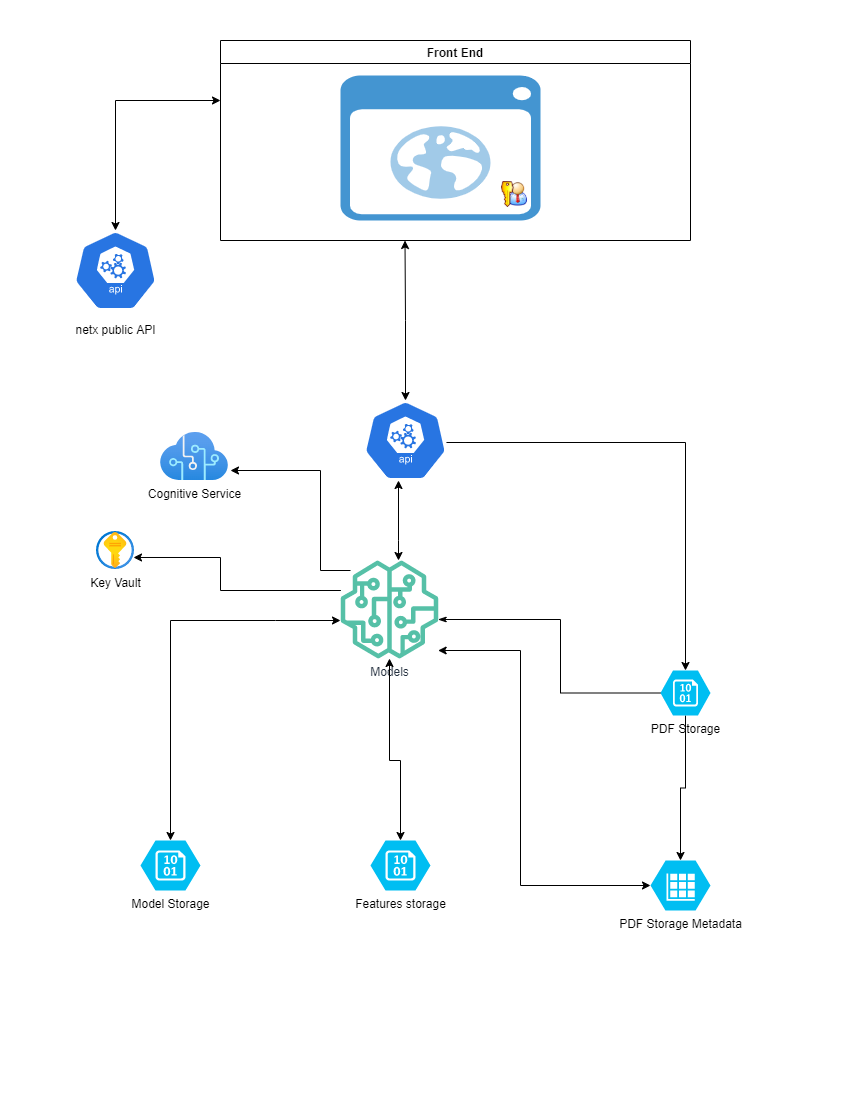

The diagram above was exported from draw.io. Its source (the exported page's mxGraphModel, read from the mxfile embedded in the PNG):
<mxGraphModel dx="1422" dy="794" grid="1" gridSize="10" guides="1" tooltips="1" connect="1" arrows="1" fold="1" page="1" pageScale="1" pageWidth="850" pageHeight="1100" math="0" shadow="0">
  <root>
    <mxCell id="0" />
    <mxCell id="1" parent="0" />
    <mxCell id="Jy25q0t5v_SGGCMSpavC-18" style="edgeStyle=orthogonalEdgeStyle;rounded=0;orthogonalLoop=1;jettySize=auto;html=1;entryX=0.5;entryY=0;entryDx=0;entryDy=0;entryPerimeter=0;exitX=0.815;exitY=0.525;exitDx=0;exitDy=0;exitPerimeter=0;" edge="1" parent="1" source="Jy25q0t5v_SGGCMSpavC-12" target="Jy25q0t5v_SGGCMSpavC-15">
      <mxGeometry relative="1" as="geometry" />
    </mxCell>
    <mxCell id="Jy25q0t5v_SGGCMSpavC-12" value="" style="sketch=0;html=1;dashed=0;whitespace=wrap;fillColor=#2875E2;strokeColor=#ffffff;points=[[0.005,0.63,0],[0.1,0.2,0],[0.9,0.2,0],[0.5,0,0],[0.995,0.63,0],[0.72,0.99,0],[0.5,1,0],[0.28,0.99,0]];shape=mxgraph.kubernetes.icon;prIcon=api" vertex="1" parent="1">
      <mxGeometry x="340" y="400" width="130" height="80" as="geometry" />
    </mxCell>
    <mxCell id="Jy25q0t5v_SGGCMSpavC-20" style="edgeStyle=orthogonalEdgeStyle;rounded=0;orthogonalLoop=1;jettySize=auto;html=1;" edge="1" parent="1" source="Jy25q0t5v_SGGCMSpavC-15" target="Jy25q0t5v_SGGCMSpavC-17">
      <mxGeometry relative="1" as="geometry" />
    </mxCell>
    <mxCell id="Jy25q0t5v_SGGCMSpavC-63" style="edgeStyle=orthogonalEdgeStyle;rounded=0;orthogonalLoop=1;jettySize=auto;html=1;endArrow=classicThin;endFill=1;strokeColor=default;verticalAlign=bottom;" edge="1" parent="1" source="Jy25q0t5v_SGGCMSpavC-15" target="Jy25q0t5v_SGGCMSpavC-19">
      <mxGeometry relative="1" as="geometry">
        <Array as="points">
          <mxPoint x="560" y="693" />
          <mxPoint x="560" y="619" />
        </Array>
      </mxGeometry>
    </mxCell>
    <mxCell id="Jy25q0t5v_SGGCMSpavC-15" value="PDF Storage" style="verticalLabelPosition=bottom;html=1;verticalAlign=top;align=center;strokeColor=none;fillColor=#00BEF2;shape=mxgraph.azure.storage_blob;" vertex="1" parent="1">
      <mxGeometry x="660" y="670" width="50" height="45" as="geometry" />
    </mxCell>
    <mxCell id="Jy25q0t5v_SGGCMSpavC-17" value="PDF Storage Metadata" style="verticalLabelPosition=bottom;html=1;verticalAlign=top;align=center;strokeColor=none;fillColor=#00BEF2;shape=mxgraph.azure.storage_table;" vertex="1" parent="1">
      <mxGeometry x="650" y="860" width="60" height="50" as="geometry" />
    </mxCell>
    <mxCell id="Jy25q0t5v_SGGCMSpavC-19" value="Models" style="sketch=0;outlineConnect=0;fontColor=#232F3E;gradientColor=none;fillColor=#56C0A7;strokeColor=none;dashed=0;verticalLabelPosition=bottom;verticalAlign=top;align=center;html=1;fontSize=12;fontStyle=0;aspect=fixed;pointerEvents=1;shape=mxgraph.aws4.sagemaker_model;" vertex="1" parent="1">
      <mxGeometry x="340" y="560" width="98" height="98" as="geometry" />
    </mxCell>
    <mxCell id="Jy25q0t5v_SGGCMSpavC-23" value="Model Storage" style="verticalLabelPosition=bottom;html=1;verticalAlign=top;align=center;strokeColor=none;fillColor=#00BEF2;shape=mxgraph.azure.storage_blob;" vertex="1" parent="1">
      <mxGeometry x="140" y="840" width="60" height="50" as="geometry" />
    </mxCell>
    <mxCell id="Jy25q0t5v_SGGCMSpavC-24" value="Features storage" style="verticalLabelPosition=bottom;html=1;verticalAlign=top;align=center;strokeColor=none;fillColor=#00BEF2;shape=mxgraph.azure.storage_blob;" vertex="1" parent="1">
      <mxGeometry x="370" y="840" width="60" height="50" as="geometry" />
    </mxCell>
    <mxCell id="Jy25q0t5v_SGGCMSpavC-25" value="Front End" style="swimlane;" vertex="1" parent="1">
      <mxGeometry x="220" y="40" width="470" height="200" as="geometry">
        <mxRectangle x="220" y="30" width="90" height="23" as="alternateBounds" />
      </mxGeometry>
    </mxCell>
    <mxCell id="Jy25q0t5v_SGGCMSpavC-49" value="" style="shadow=0;dashed=0;html=1;strokeColor=none;fillColor=#4495D1;labelPosition=center;verticalLabelPosition=bottom;verticalAlign=top;align=center;outlineConnect=0;shape=mxgraph.veeam.2d.web_ui;" vertex="1" parent="Jy25q0t5v_SGGCMSpavC-25">
      <mxGeometry x="120" y="35" width="200" height="145" as="geometry" />
    </mxCell>
    <mxCell id="Jy25q0t5v_SGGCMSpavC-74" value="" style="shape=image;html=1;verticalAlign=top;verticalLabelPosition=bottom;labelBackgroundColor=#ffffff;imageAspect=0;aspect=fixed;image=https://cdn1.iconfinder.com/data/icons/nuvola2/48x48/actions/kgpg_identity.png" vertex="1" parent="Jy25q0t5v_SGGCMSpavC-25">
      <mxGeometry x="280" y="140" width="28" height="28" as="geometry" />
    </mxCell>
    <mxCell id="Jy25q0t5v_SGGCMSpavC-55" value="" style="group" vertex="1" connectable="0" parent="1">
      <mxGeometry x="50" y="230" width="130" height="110" as="geometry" />
    </mxCell>
    <mxCell id="Jy25q0t5v_SGGCMSpavC-50" value="" style="sketch=0;html=1;dashed=0;whitespace=wrap;fillColor=#2875E2;strokeColor=#ffffff;points=[[0.005,0.63,0],[0.1,0.2,0],[0.9,0.2,0],[0.5,0,0],[0.995,0.63,0],[0.72,0.99,0],[0.5,1,0],[0.28,0.99,0]];shape=mxgraph.kubernetes.icon;prIcon=api" vertex="1" parent="Jy25q0t5v_SGGCMSpavC-55">
      <mxGeometry width="130" height="80" as="geometry" />
    </mxCell>
    <mxCell id="Jy25q0t5v_SGGCMSpavC-52" value="netx public API" style="text;html=1;align=center;verticalAlign=middle;resizable=0;points=[];autosize=1;strokeColor=none;fillColor=none;" vertex="1" parent="Jy25q0t5v_SGGCMSpavC-55">
      <mxGeometry x="20" y="90" width="90" height="20" as="geometry" />
    </mxCell>
    <mxCell id="Jy25q0t5v_SGGCMSpavC-64" value="" style="endArrow=classic;startArrow=classic;html=1;rounded=0;strokeColor=default;verticalAlign=bottom;edgeStyle=orthogonalEdgeStyle;exitX=0.5;exitY=0;exitDx=0;exitDy=0;exitPerimeter=0;" edge="1" parent="1" source="Jy25q0t5v_SGGCMSpavC-50">
      <mxGeometry width="50" height="50" relative="1" as="geometry">
        <mxPoint x="120" y="320" as="sourcePoint" />
        <mxPoint x="220" y="100" as="targetPoint" />
        <Array as="points">
          <mxPoint x="115" y="100" />
        </Array>
      </mxGeometry>
    </mxCell>
    <mxCell id="Jy25q0t5v_SGGCMSpavC-66" value="" style="endArrow=classic;startArrow=classic;html=1;rounded=0;strokeColor=default;verticalAlign=bottom;edgeStyle=orthogonalEdgeStyle;" edge="1" parent="1" source="Jy25q0t5v_SGGCMSpavC-19">
      <mxGeometry width="50" height="50" relative="1" as="geometry">
        <mxPoint x="300" y="560" as="sourcePoint" />
        <mxPoint x="398" y="480" as="targetPoint" />
        <Array as="points">
          <mxPoint x="398" y="540" />
          <mxPoint x="398" y="540" />
        </Array>
      </mxGeometry>
    </mxCell>
    <mxCell id="Jy25q0t5v_SGGCMSpavC-71" value="" style="endArrow=classic;startArrow=classic;html=1;rounded=0;strokeColor=default;verticalAlign=bottom;edgeStyle=orthogonalEdgeStyle;exitX=0.5;exitY=0;exitDx=0;exitDy=0;exitPerimeter=0;" edge="1" parent="1" source="Jy25q0t5v_SGGCMSpavC-12">
      <mxGeometry width="50" height="50" relative="1" as="geometry">
        <mxPoint x="404.21000000000004" y="360" as="sourcePoint" />
        <mxPoint x="404.5" y="240" as="targetPoint" />
        <Array as="points" />
      </mxGeometry>
    </mxCell>
    <mxCell id="Jy25q0t5v_SGGCMSpavC-72" value="Cognitive Service" style="aspect=fixed;html=1;points=[];align=center;image;fontSize=12;image=img/lib/azure2/ai_machine_learning/Cognitive_Services.svg;" vertex="1" parent="1">
      <mxGeometry x="160" y="432" width="68" height="48" as="geometry" />
    </mxCell>
    <mxCell id="Jy25q0t5v_SGGCMSpavC-77" value="" style="endArrow=classic;html=1;rounded=0;strokeColor=default;verticalAlign=bottom;edgeStyle=orthogonalEdgeStyle;entryX=0.974;entryY=0.684;entryDx=0;entryDy=0;entryPerimeter=0;" edge="1" parent="1" source="Jy25q0t5v_SGGCMSpavC-19" target="Jy25q0t5v_SGGCMSpavC-83">
      <mxGeometry width="50" height="50" relative="1" as="geometry">
        <mxPoint x="280" y="560" as="sourcePoint" />
        <mxPoint x="160" y="560" as="targetPoint" />
        <Array as="points">
          <mxPoint x="220" y="590" />
          <mxPoint x="220" y="557" />
        </Array>
      </mxGeometry>
    </mxCell>
    <mxCell id="Jy25q0t5v_SGGCMSpavC-80" value="" style="endArrow=classic;startArrow=classic;html=1;rounded=0;strokeColor=default;verticalAlign=bottom;edgeStyle=orthogonalEdgeStyle;exitX=0.5;exitY=0;exitDx=0;exitDy=0;exitPerimeter=0;" edge="1" parent="1">
      <mxGeometry width="50" height="50" relative="1" as="geometry">
        <mxPoint x="170" y="840" as="sourcePoint" />
        <mxPoint x="340" y="620" as="targetPoint" />
        <Array as="points">
          <mxPoint x="170" y="620" />
          <mxPoint x="275" y="620" />
        </Array>
      </mxGeometry>
    </mxCell>
    <mxCell id="Jy25q0t5v_SGGCMSpavC-81" value="" style="endArrow=classic;startArrow=classic;html=1;rounded=0;strokeColor=default;verticalAlign=bottom;edgeStyle=orthogonalEdgeStyle;exitX=0.5;exitY=0;exitDx=0;exitDy=0;exitPerimeter=0;" edge="1" parent="1" source="Jy25q0t5v_SGGCMSpavC-24" target="Jy25q0t5v_SGGCMSpavC-19">
      <mxGeometry width="50" height="50" relative="1" as="geometry">
        <mxPoint x="320" y="870" as="sourcePoint" />
        <mxPoint x="425" y="740" as="targetPoint" />
        <Array as="points">
          <mxPoint x="400" y="760" />
          <mxPoint x="389" y="760" />
        </Array>
      </mxGeometry>
    </mxCell>
    <mxCell id="Jy25q0t5v_SGGCMSpavC-82" value="" style="endArrow=classic;startArrow=classic;html=1;rounded=0;strokeColor=default;verticalAlign=bottom;edgeStyle=orthogonalEdgeStyle;exitX=0;exitY=0.5;exitDx=0;exitDy=0;exitPerimeter=0;" edge="1" parent="1" source="Jy25q0t5v_SGGCMSpavC-17" target="Jy25q0t5v_SGGCMSpavC-19">
      <mxGeometry width="50" height="50" relative="1" as="geometry">
        <mxPoint x="470" y="935" as="sourcePoint" />
        <mxPoint x="640" y="715" as="targetPoint" />
        <Array as="points">
          <mxPoint x="520" y="885" />
          <mxPoint x="520" y="650" />
        </Array>
      </mxGeometry>
    </mxCell>
    <mxCell id="Jy25q0t5v_SGGCMSpavC-83" value="Key Vault" style="aspect=fixed;html=1;points=[];align=center;image;fontSize=12;image=img/lib/azure2/security/Key_Vaults.svg;" vertex="1" parent="1">
      <mxGeometry x="96" y="531" width="38" height="38" as="geometry" />
    </mxCell>
    <mxCell id="Jy25q0t5v_SGGCMSpavC-84" value="" style="endArrow=classic;html=1;rounded=0;strokeColor=default;verticalAlign=bottom;edgeStyle=orthogonalEdgeStyle;" edge="1" parent="1">
      <mxGeometry width="50" height="50" relative="1" as="geometry">
        <mxPoint x="350" y="570" as="sourcePoint" />
        <mxPoint x="230" y="470" as="targetPoint" />
        <Array as="points">
          <mxPoint x="320" y="570" />
          <mxPoint x="320" y="470" />
        </Array>
      </mxGeometry>
    </mxCell>
  </root>
</mxGraphModel>